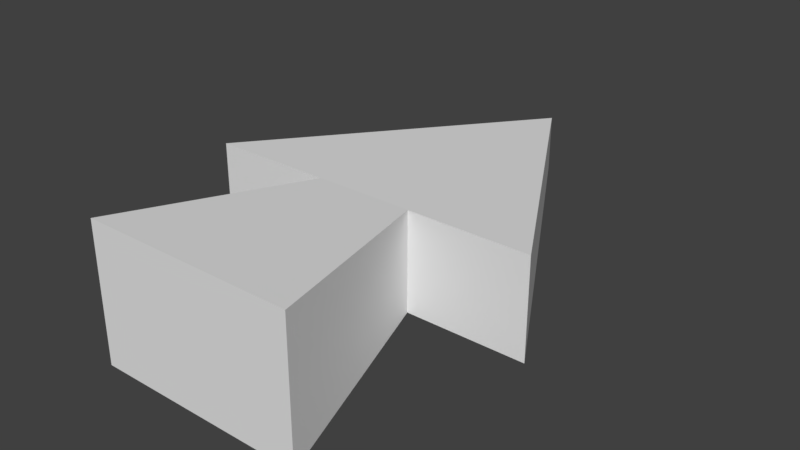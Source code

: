 # Source: arrow.blend  (saved by Blender 2.78.0; exported with 4.5.12 LTS)
import bpy
from mathutils import Matrix  # noqa: F401  (used for matrix-valued properties, if any)

bpy.ops.wm.read_factory_settings(use_empty=True)
scene = bpy.context.scene
scene.name = 'Scene'

# ---- collections
col_collection_1 = bpy.data.collections.new('Collection 1'); scene.collection.children.link(col_collection_1)

# ---- materials (node trees are filled in below, after node groups)
mat_material_001 = bpy.data.materials.new('Material.001')
mat_material_001.alpha_threshold = 0.0
mat_material_001.use_transparent_shadow = False
mat_material_001.roughness = 0.5

# ---- material node trees

# ---- world
world_world = bpy.data.worlds.new('World'); scene.world = world_world
world_world.color = (0.05088, 0.05088, 0.05088)
world_world.use_sun_shadow = False
world_world.sun_shadow_jitter_overblur = 0.0
world_world.cycles.sampling_method = 'MANUAL'

# ---- meshes
me_cube_001 = bpy.data.meshes.new('Cube.001')
me_cube_001.from_pydata([(-2.151, -1.0, -1.385), (-2.151, -1.0, 1.385), (-1.0, 1.0, -1.0), (-1.0, 1.0, 1.0), (2.151, -1.0, -1.385), (2.151, -1.0, 1.385), (1.0, 1.0, -1.0), (1.0, 1.0, 1.0), (0.0, 4.0, -0.5683), (0.0, 4.0, 0.5683), (3.464, 1.0, -1.0), (3.464, 1.0, 1.0), (-3.464, 1.0, -1.0), (-3.464, 1.0, 1.0)], [], [(1, 2, 0), (10, 7, 6), (7, 4, 6), (5, 0, 4), (1, 3, 2), (6, 2, 8), (9, 10, 8), (10, 11, 7), (13, 8, 12), (13, 2, 3), (7, 5, 4), (7, 3, 5), (5, 1, 0), (12, 8, 2), (6, 4, 2), (8, 10, 6), (4, 0, 2), (9, 11, 10), (13, 9, 8), (13, 12, 2), (7, 11, 9), (9, 13, 3), (3, 1, 5), (7, 9, 3)])
_uv = me_cube_001.uv_layers.new(name='UVMap')
_uv.uv.foreach_set('vector', [0.8189, 1.0, 0.6129, 0.7853, 0.8189, 0.7506, 0.8189, 0.7232, 1.0, 0.9451, 0.8189, 0.9451, 0.8189, 0.716, 0.6129, 0.5013, 0.8189, 0.5359, 2.159e-08, 0.8887, 0.2507, 0.5013, 0.2507, 0.8887, 0.8189, 1.0, 0.6129, 0.9654, 0.6129, 0.7853, 0.2074, 0.3343, 0.3266, 0.1987, 0.4735, 0.4462, 0.2898, 0.9082, 0.4318, 0.5013, 0.3927, 0.9082, 0.8189, 0.7232, 1.0, 0.7232, 1.0, 0.9451, 0.4318, 0.9082, 0.5738, 0.5013, 0.6129, 0.9082, 1.0, 0.7232, 0.8189, 0.5013, 1.0, 0.5013, 0.8189, 0.716, 0.6129, 0.7506, 0.6129, 0.5013, 0.8001, 0.1987, 0.6808, 0.3343, 0.7299, 0.0, 2.159e-08, 0.8887, 0.0, 0.5013, 0.2507, 0.5013, 0.4735, 0.0317, 0.4735, 0.4462, 0.3266, 0.1987, 0.2074, 0.3343, 0.0, 0.2916, 0.3266, 0.1987, 0.4735, 0.4462, 0.06045, 0.5013, 0.2074, 0.3343, 0.0, 0.2916, 0.2565, 0.0, 0.3266, 0.1987, 0.2898, 0.9082, 0.2507, 0.5013, 0.4318, 0.5013, 0.4318, 0.9082, 0.4709, 0.5013, 0.5738, 0.5013, 1.0, 0.7232, 0.8189, 0.7232, 0.8189, 0.5013, 0.8001, 0.1987, 0.947, 0.0317, 0.947, 0.4462, 0.947, 0.4462, 0.5339, 0.5013, 0.6808, 0.3343, 0.6808, 0.3343, 0.4735, 0.2916, 0.7299, 0.0, 0.8001, 0.1987, 0.947, 0.4462, 0.6808, 0.3343])
me_cube_001.materials.append(mat_material_001)
me_cube_001.use_remesh_preserve_volume = False
me_cube_001.use_remesh_preserve_attributes = False
me_cube_001.use_mirror_vertex_groups = False
me_cube_001.update()

# ---- objects
ob_cube = bpy.data.objects.new('Cube', me_cube_001)

# ---- transforms, parenting, visibility, modifiers, constraints
ob_cube.location = (0.0, -2.0, 0.0)
ob_cube.scale = (0.5, 1.0, 0.5)
ob_cube.lineart.crease_threshold = 0.0

# ---- collection membership
col_collection_1.objects.link(ob_cube)

# ---- scene / render settings (as saved in the file)
scene.frame_start = 1; scene.frame_end = 250; scene.frame_set(1)
scene.render.engine = 'BLENDER_EEVEE_NEXT'
scene.render.resolution_percentage = 50
scene.render.dither_intensity = 0.0
scene.cycles.use_denoising = False
scene.cycles.samples = 128
scene.cycles.sampling_pattern = 'TABULATED_SOBOL'
scene.cycles.light_sampling_threshold = 0.0
scene.cycles.use_adaptive_sampling = False
scene.cycles.use_light_tree = False
scene.cycles.blur_glossy = 0.0
scene.cycles.sample_clamp_indirect = 0.0
scene.view_settings.view_transform = 'Standard'
bpy.context.view_layer.update()

# ---- added for rendering (the .blend has no active camera and no usable light): camera, sun
cam_auto = bpy.data.cameras.new('AutoCamera')
cam_auto.lens = 50.0
cam_auto.sensor_width = 36.0
cam_auto.clip_end = 1000.0
ob_auto_camera = bpy.data.objects.new('AutoCamera', cam_auto)
scene.collection.objects.link(ob_auto_camera)
ob_auto_camera.location = (5.77188, -7.42625, 4.6175)
ob_auto_camera.rotation_euler = (1.09748, -7.21219e-08, 0.694738)
scene.camera = ob_auto_camera
light_auto_sun = bpy.data.lights.new('AutoSun', 'SUN')
light_auto_sun.energy = 3.0
light_auto_sun.angle = 0.0523599
ob_auto_sun = bpy.data.objects.new('AutoSun', light_auto_sun)
scene.collection.objects.link(ob_auto_sun)
ob_auto_sun.rotation_euler = (0.872665, 0.174533, 0.523599)
bpy.context.view_layer.update()
